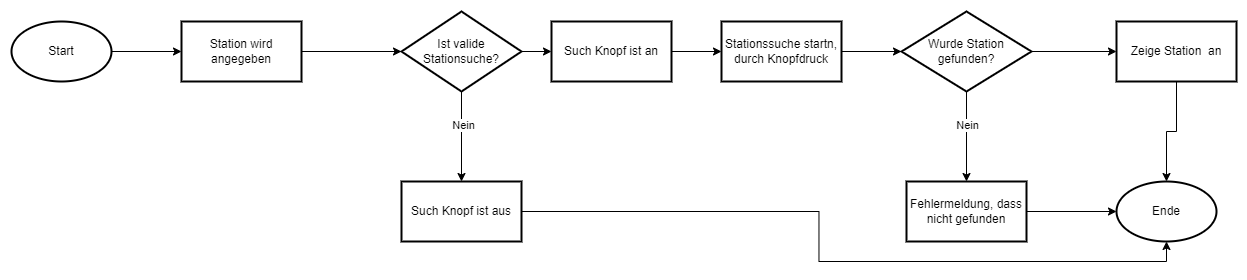

The diagram above was exported from draw.io. Its source (the exported page's mxGraphModel, read from the mxfile embedded in the PNG):
<mxGraphModel dx="1221" dy="672" grid="1" gridSize="10" guides="1" tooltips="1" connect="1" arrows="1" fold="1" page="1" pageScale="1" pageWidth="827" pageHeight="1169" math="0" shadow="0">
  <root>
    <mxCell id="0" />
    <mxCell id="1" parent="0" />
    <mxCell id="0UKkZoCf7FE0J3_W4VC7-4" value="" style="edgeStyle=orthogonalEdgeStyle;rounded=0;orthogonalLoop=1;jettySize=auto;html=1;" edge="1" parent="1" source="0UKkZoCf7FE0J3_W4VC7-1" target="0UKkZoCf7FE0J3_W4VC7-3">
      <mxGeometry relative="1" as="geometry" />
    </mxCell>
    <mxCell id="0UKkZoCf7FE0J3_W4VC7-1" value="Start" style="strokeWidth=2;html=1;shape=mxgraph.flowchart.start_1;whiteSpace=wrap;" vertex="1" parent="1">
      <mxGeometry x="40" y="250" width="100" height="60" as="geometry" />
    </mxCell>
    <mxCell id="0UKkZoCf7FE0J3_W4VC7-6" value="" style="edgeStyle=orthogonalEdgeStyle;rounded=0;orthogonalLoop=1;jettySize=auto;html=1;" edge="1" parent="1" source="0UKkZoCf7FE0J3_W4VC7-3" target="0UKkZoCf7FE0J3_W4VC7-5">
      <mxGeometry relative="1" as="geometry" />
    </mxCell>
    <mxCell id="0UKkZoCf7FE0J3_W4VC7-3" value="Station wird angegeben" style="whiteSpace=wrap;html=1;strokeWidth=2;" vertex="1" parent="1">
      <mxGeometry x="210" y="250" width="120" height="60" as="geometry" />
    </mxCell>
    <mxCell id="0UKkZoCf7FE0J3_W4VC7-8" value="" style="edgeStyle=orthogonalEdgeStyle;rounded=0;orthogonalLoop=1;jettySize=auto;html=1;" edge="1" parent="1" source="0UKkZoCf7FE0J3_W4VC7-5" target="0UKkZoCf7FE0J3_W4VC7-7">
      <mxGeometry relative="1" as="geometry" />
    </mxCell>
    <mxCell id="0UKkZoCf7FE0J3_W4VC7-9" value="Nein" style="edgeLabel;html=1;align=center;verticalAlign=middle;resizable=0;points=[];" vertex="1" connectable="0" parent="0UKkZoCf7FE0J3_W4VC7-8">
      <mxGeometry x="-0.2667" y="1" relative="1" as="geometry">
        <mxPoint as="offset" />
      </mxGeometry>
    </mxCell>
    <mxCell id="0UKkZoCf7FE0J3_W4VC7-22" value="" style="edgeStyle=orthogonalEdgeStyle;rounded=0;orthogonalLoop=1;jettySize=auto;html=1;" edge="1" parent="1" source="0UKkZoCf7FE0J3_W4VC7-5" target="0UKkZoCf7FE0J3_W4VC7-21">
      <mxGeometry relative="1" as="geometry" />
    </mxCell>
    <mxCell id="0UKkZoCf7FE0J3_W4VC7-5" value="Ist valide Stationsuche?" style="rhombus;whiteSpace=wrap;html=1;strokeWidth=2;" vertex="1" parent="1">
      <mxGeometry x="430" y="240" width="120" height="80" as="geometry" />
    </mxCell>
    <mxCell id="0UKkZoCf7FE0J3_W4VC7-27" style="edgeStyle=orthogonalEdgeStyle;rounded=0;orthogonalLoop=1;jettySize=auto;html=1;entryX=0.5;entryY=1;entryDx=0;entryDy=0;entryPerimeter=0;" edge="1" parent="1" source="0UKkZoCf7FE0J3_W4VC7-7" target="0UKkZoCf7FE0J3_W4VC7-24">
      <mxGeometry relative="1" as="geometry" />
    </mxCell>
    <mxCell id="0UKkZoCf7FE0J3_W4VC7-7" value="Such Knopf ist aus" style="whiteSpace=wrap;html=1;strokeWidth=2;" vertex="1" parent="1">
      <mxGeometry x="430" y="410" width="120" height="60" as="geometry" />
    </mxCell>
    <mxCell id="0UKkZoCf7FE0J3_W4VC7-13" value="" style="edgeStyle=orthogonalEdgeStyle;rounded=0;orthogonalLoop=1;jettySize=auto;html=1;" edge="1" parent="1" source="0UKkZoCf7FE0J3_W4VC7-10" target="0UKkZoCf7FE0J3_W4VC7-12">
      <mxGeometry relative="1" as="geometry" />
    </mxCell>
    <mxCell id="0UKkZoCf7FE0J3_W4VC7-10" value="Stationssuche startn, durch Knopfdruck" style="whiteSpace=wrap;html=1;strokeWidth=2;" vertex="1" parent="1">
      <mxGeometry x="750" y="250" width="120" height="60" as="geometry" />
    </mxCell>
    <mxCell id="0UKkZoCf7FE0J3_W4VC7-15" value="" style="edgeStyle=orthogonalEdgeStyle;rounded=0;orthogonalLoop=1;jettySize=auto;html=1;" edge="1" parent="1" source="0UKkZoCf7FE0J3_W4VC7-12" target="0UKkZoCf7FE0J3_W4VC7-14">
      <mxGeometry relative="1" as="geometry">
        <Array as="points">
          <mxPoint x="995" y="350" />
          <mxPoint x="995" y="350" />
        </Array>
      </mxGeometry>
    </mxCell>
    <mxCell id="0UKkZoCf7FE0J3_W4VC7-16" value="Nein" style="edgeLabel;html=1;align=center;verticalAlign=middle;resizable=0;points=[];" vertex="1" connectable="0" parent="0UKkZoCf7FE0J3_W4VC7-15">
      <mxGeometry x="-0.2711" relative="1" as="geometry">
        <mxPoint as="offset" />
      </mxGeometry>
    </mxCell>
    <mxCell id="0UKkZoCf7FE0J3_W4VC7-18" value="" style="edgeStyle=orthogonalEdgeStyle;rounded=0;orthogonalLoop=1;jettySize=auto;html=1;" edge="1" parent="1" source="0UKkZoCf7FE0J3_W4VC7-12" target="0UKkZoCf7FE0J3_W4VC7-17">
      <mxGeometry relative="1" as="geometry" />
    </mxCell>
    <mxCell id="0UKkZoCf7FE0J3_W4VC7-12" value="Wurde Station gefunden?" style="rhombus;whiteSpace=wrap;html=1;strokeWidth=2;" vertex="1" parent="1">
      <mxGeometry x="930" y="240" width="130" height="80" as="geometry" />
    </mxCell>
    <mxCell id="0UKkZoCf7FE0J3_W4VC7-26" style="edgeStyle=orthogonalEdgeStyle;rounded=0;orthogonalLoop=1;jettySize=auto;html=1;entryX=0;entryY=0.5;entryDx=0;entryDy=0;entryPerimeter=0;" edge="1" parent="1" source="0UKkZoCf7FE0J3_W4VC7-14" target="0UKkZoCf7FE0J3_W4VC7-24">
      <mxGeometry relative="1" as="geometry" />
    </mxCell>
    <mxCell id="0UKkZoCf7FE0J3_W4VC7-14" value="Fehlermeldung, dass nicht gefunden" style="whiteSpace=wrap;html=1;strokeWidth=2;" vertex="1" parent="1">
      <mxGeometry x="935" y="410" width="120" height="60" as="geometry" />
    </mxCell>
    <mxCell id="0UKkZoCf7FE0J3_W4VC7-25" style="edgeStyle=orthogonalEdgeStyle;rounded=0;orthogonalLoop=1;jettySize=auto;html=1;" edge="1" parent="1" source="0UKkZoCf7FE0J3_W4VC7-17" target="0UKkZoCf7FE0J3_W4VC7-24">
      <mxGeometry relative="1" as="geometry" />
    </mxCell>
    <mxCell id="0UKkZoCf7FE0J3_W4VC7-17" value="Zeige Station&amp;nbsp; an" style="whiteSpace=wrap;html=1;strokeWidth=2;" vertex="1" parent="1">
      <mxGeometry x="1145" y="250" width="120" height="60" as="geometry" />
    </mxCell>
    <mxCell id="0UKkZoCf7FE0J3_W4VC7-23" style="edgeStyle=orthogonalEdgeStyle;rounded=0;orthogonalLoop=1;jettySize=auto;html=1;entryX=0;entryY=0.5;entryDx=0;entryDy=0;" edge="1" parent="1" source="0UKkZoCf7FE0J3_W4VC7-21" target="0UKkZoCf7FE0J3_W4VC7-10">
      <mxGeometry relative="1" as="geometry" />
    </mxCell>
    <mxCell id="0UKkZoCf7FE0J3_W4VC7-21" value="Such Knopf ist an" style="whiteSpace=wrap;html=1;strokeWidth=2;" vertex="1" parent="1">
      <mxGeometry x="580" y="250" width="120" height="60" as="geometry" />
    </mxCell>
    <mxCell id="0UKkZoCf7FE0J3_W4VC7-24" value="Ende" style="strokeWidth=2;html=1;shape=mxgraph.flowchart.start_1;whiteSpace=wrap;" vertex="1" parent="1">
      <mxGeometry x="1145" y="410" width="100" height="60" as="geometry" />
    </mxCell>
  </root>
</mxGraphModel>